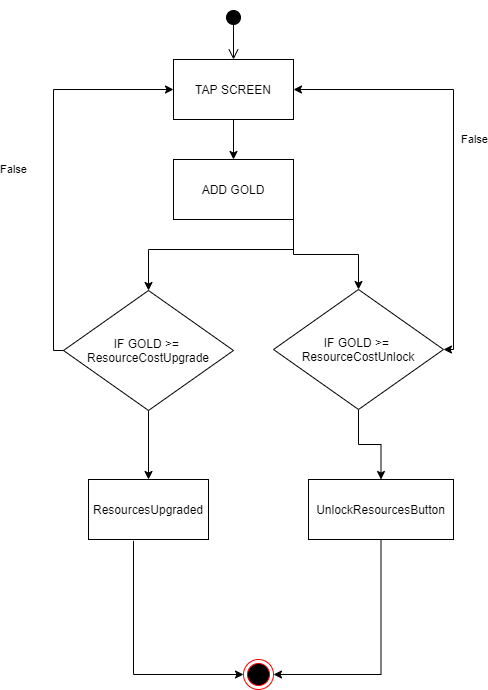

The diagram above was exported from draw.io. Its source (the exported page's mxGraphModel, read from the mxfile embedded in the PNG):
<mxGraphModel dx="782" dy="478" grid="1" gridSize="10" guides="1" tooltips="1" connect="1" arrows="1" fold="1" page="1" pageScale="1" pageWidth="850" pageHeight="1100" math="0" shadow="0">
  <root>
    <mxCell id="0" />
    <mxCell id="1" parent="0" />
    <mxCell id="g5pGmO1bt2faXAK7gDna-2" value="" style="html=1;verticalAlign=bottom;startArrow=circle;startFill=1;endArrow=open;startSize=6;endSize=8;rounded=0;edgeStyle=orthogonalEdgeStyle;" edge="1" parent="1">
      <mxGeometry y="20" width="80" relative="1" as="geometry">
        <mxPoint x="350" y="70" as="sourcePoint" />
        <mxPoint x="350" y="120" as="targetPoint" />
        <Array as="points">
          <mxPoint x="350" y="80" />
        </Array>
        <mxPoint as="offset" />
      </mxGeometry>
    </mxCell>
    <mxCell id="g5pGmO1bt2faXAK7gDna-8" value="" style="edgeStyle=orthogonalEdgeStyle;rounded=0;orthogonalLoop=1;jettySize=auto;html=1;" edge="1" parent="1" source="g5pGmO1bt2faXAK7gDna-4" target="g5pGmO1bt2faXAK7gDna-5">
      <mxGeometry relative="1" as="geometry" />
    </mxCell>
    <mxCell id="g5pGmO1bt2faXAK7gDna-4" value="TAP SCREEN" style="rounded=0;whiteSpace=wrap;html=1;strokeColor=#000000;" vertex="1" parent="1">
      <mxGeometry x="290" y="120" width="120" height="60" as="geometry" />
    </mxCell>
    <mxCell id="g5pGmO1bt2faXAK7gDna-5" value="ADD GOLD" style="rounded=0;whiteSpace=wrap;html=1;strokeColor=#000000;" vertex="1" parent="1">
      <mxGeometry x="290" y="220" width="120" height="60" as="geometry" />
    </mxCell>
    <mxCell id="g5pGmO1bt2faXAK7gDna-18" value="" style="edgeStyle=orthogonalEdgeStyle;rounded=0;orthogonalLoop=1;jettySize=auto;html=1;" edge="1" parent="1" source="g5pGmO1bt2faXAK7gDna-6" target="g5pGmO1bt2faXAK7gDna-16">
      <mxGeometry relative="1" as="geometry" />
    </mxCell>
    <mxCell id="g5pGmO1bt2faXAK7gDna-6" value="IF GOLD &amp;gt;= &lt;br&gt;ResourceCostUnlock" style="rhombus;whiteSpace=wrap;html=1;strokeColor=#000000;" vertex="1" parent="1">
      <mxGeometry x="390" y="350" width="170" height="120" as="geometry" />
    </mxCell>
    <mxCell id="g5pGmO1bt2faXAK7gDna-7" value="" style="endArrow=classic;html=1;rounded=0;edgeStyle=orthogonalEdgeStyle;entryX=0.5;entryY=0;entryDx=0;entryDy=0;exitX=1;exitY=1;exitDx=0;exitDy=0;" edge="1" parent="1" source="g5pGmO1bt2faXAK7gDna-5" target="g5pGmO1bt2faXAK7gDna-6">
      <mxGeometry width="50" height="50" relative="1" as="geometry">
        <mxPoint x="380" y="270" as="sourcePoint" />
        <mxPoint x="430" y="220" as="targetPoint" />
        <Array as="points">
          <mxPoint x="410" y="315" />
          <mxPoint x="475" y="315" />
        </Array>
      </mxGeometry>
    </mxCell>
    <mxCell id="g5pGmO1bt2faXAK7gDna-17" value="" style="edgeStyle=orthogonalEdgeStyle;rounded=0;orthogonalLoop=1;jettySize=auto;html=1;" edge="1" parent="1" source="g5pGmO1bt2faXAK7gDna-9" target="g5pGmO1bt2faXAK7gDna-15">
      <mxGeometry relative="1" as="geometry" />
    </mxCell>
    <mxCell id="g5pGmO1bt2faXAK7gDna-9" value="IF GOLD &amp;gt;= &lt;br&gt;ResourceCostUpgrade&lt;br&gt;" style="rhombus;whiteSpace=wrap;html=1;strokeColor=#000000;" vertex="1" parent="1">
      <mxGeometry x="180" y="351" width="170" height="120" as="geometry" />
    </mxCell>
    <mxCell id="g5pGmO1bt2faXAK7gDna-10" value="" style="endArrow=classic;html=1;rounded=0;edgeStyle=orthogonalEdgeStyle;entryX=0.5;entryY=0;entryDx=0;entryDy=0;" edge="1" parent="1" target="g5pGmO1bt2faXAK7gDna-9">
      <mxGeometry width="50" height="50" relative="1" as="geometry">
        <mxPoint x="410" y="310" as="sourcePoint" />
        <mxPoint x="430" y="220" as="targetPoint" />
      </mxGeometry>
    </mxCell>
    <mxCell id="g5pGmO1bt2faXAK7gDna-11" value="" style="endArrow=classic;startArrow=classic;html=1;rounded=0;edgeStyle=orthogonalEdgeStyle;exitX=1;exitY=0.5;exitDx=0;exitDy=0;entryX=1;entryY=0.5;entryDx=0;entryDy=0;" edge="1" parent="1" source="g5pGmO1bt2faXAK7gDna-6" target="g5pGmO1bt2faXAK7gDna-4">
      <mxGeometry width="50" height="50" relative="1" as="geometry">
        <mxPoint x="380" y="260" as="sourcePoint" />
        <mxPoint x="430" y="210" as="targetPoint" />
      </mxGeometry>
    </mxCell>
    <mxCell id="g5pGmO1bt2faXAK7gDna-13" value="False" style="edgeLabel;html=1;align=center;verticalAlign=middle;resizable=0;points=[];" vertex="1" connectable="0" parent="g5pGmO1bt2faXAK7gDna-11">
      <mxGeometry x="0.0264" y="-2" relative="1" as="geometry">
        <mxPoint x="18" as="offset" />
      </mxGeometry>
    </mxCell>
    <mxCell id="g5pGmO1bt2faXAK7gDna-12" value="False" style="endArrow=classic;html=1;rounded=0;edgeStyle=orthogonalEdgeStyle;entryX=0;entryY=0.5;entryDx=0;entryDy=0;exitX=0;exitY=0.5;exitDx=0;exitDy=0;" edge="1" parent="1" source="g5pGmO1bt2faXAK7gDna-9" target="g5pGmO1bt2faXAK7gDna-4">
      <mxGeometry x="-0.023" y="40" width="50" height="50" relative="1" as="geometry">
        <mxPoint x="380" y="260" as="sourcePoint" />
        <mxPoint x="430" y="210" as="targetPoint" />
        <mxPoint as="offset" />
      </mxGeometry>
    </mxCell>
    <mxCell id="g5pGmO1bt2faXAK7gDna-15" value="ResourcesUpgraded&lt;br&gt;" style="rounded=0;whiteSpace=wrap;html=1;strokeColor=#000000;" vertex="1" parent="1">
      <mxGeometry x="205" y="540" width="120" height="60" as="geometry" />
    </mxCell>
    <mxCell id="g5pGmO1bt2faXAK7gDna-21" value="" style="edgeStyle=orthogonalEdgeStyle;rounded=0;orthogonalLoop=1;jettySize=auto;html=1;entryX=1;entryY=0.5;entryDx=0;entryDy=0;exitX=0.5;exitY=1;exitDx=0;exitDy=0;" edge="1" parent="1" source="g5pGmO1bt2faXAK7gDna-16" target="g5pGmO1bt2faXAK7gDna-19">
      <mxGeometry relative="1" as="geometry">
        <mxPoint x="497.5" y="680" as="targetPoint" />
      </mxGeometry>
    </mxCell>
    <mxCell id="g5pGmO1bt2faXAK7gDna-16" value="UnlockResourcesButton&lt;br&gt;" style="rounded=0;whiteSpace=wrap;html=1;strokeColor=#000000;" vertex="1" parent="1">
      <mxGeometry x="425" y="540" width="145" height="60" as="geometry" />
    </mxCell>
    <mxCell id="g5pGmO1bt2faXAK7gDna-19" value="" style="ellipse;html=1;shape=endState;fillColor=#000000;strokeColor=#ff0000;" vertex="1" parent="1">
      <mxGeometry x="360" y="720" width="30" height="30" as="geometry" />
    </mxCell>
    <mxCell id="g5pGmO1bt2faXAK7gDna-25" value="" style="endArrow=classic;html=1;rounded=0;edgeStyle=orthogonalEdgeStyle;entryX=0;entryY=0.5;entryDx=0;entryDy=0;exitX=0.375;exitY=1.022;exitDx=0;exitDy=0;exitPerimeter=0;" edge="1" parent="1" source="g5pGmO1bt2faXAK7gDna-15" target="g5pGmO1bt2faXAK7gDna-19">
      <mxGeometry width="50" height="50" relative="1" as="geometry">
        <mxPoint x="380" y="690" as="sourcePoint" />
        <mxPoint x="430" y="640" as="targetPoint" />
        <Array as="points">
          <mxPoint x="250" y="735" />
        </Array>
      </mxGeometry>
    </mxCell>
  </root>
</mxGraphModel>